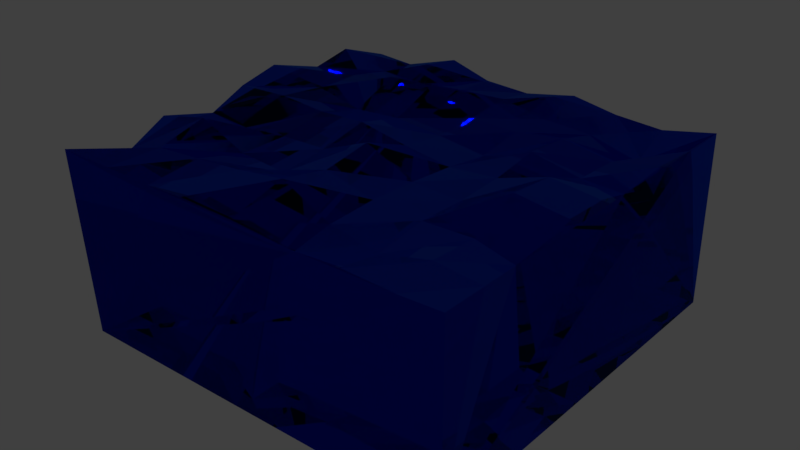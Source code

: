 # Source: DarkWaterTile.blend  (saved by Blender 2.78.0; exported with 4.5.12 LTS)
import bpy
from mathutils import Matrix  # noqa: F401  (used for matrix-valued properties, if any)

bpy.ops.wm.read_factory_settings(use_empty=True)
scene = bpy.context.scene
scene.name = 'Scene'

# ---- collections
col_collection_1 = bpy.data.collections.new('Collection 1'); scene.collection.children.link(col_collection_1)

# ---- materials (node trees are filled in below, after node groups)
mat_darkwater = bpy.data.materials.new('DarkWater')
mat_darkwater.alpha_threshold = 0.0
mat_darkwater.roughness = 0.5
mat_darkwater.line_color = (0.0, 0.0, 0.0, 1.0)

# ---- material node trees
mat_darkwater.use_nodes = True; mat_darkwater.node_tree.nodes.clear()
_N = mat_darkwater.node_tree.nodes; _L = mat_darkwater.node_tree.links
n0 = _N.new('ShaderNodeOutputMaterial'); n0.name = 'Material Output'; n0.location = (300, 300)
n1 = _N.new('ShaderNodeBsdfGlass'); n1.name = 'Glass BSDF'; n1.location = (10, 300)
n1.distribution = 'BECKMANN'
n1.inputs[0].default_value = (0.04557, 0.1867, 0.8, 1.0)
n1.inputs[2].default_value = 1.33
_L.new(n1.outputs[0], n0.inputs[0])
n0.is_active_output = True

# ---- world
world_world = bpy.data.worlds.new('World'); scene.world = world_world
world_world.color = (0.05088, 0.05088, 0.05088)
world_world.use_sun_shadow = False
world_world.sun_shadow_jitter_overblur = 0.0
world_world.cycles.sampling_method = 'MANUAL'

# ---- meshes
me_cube = bpy.data.meshes.new('Cube')
me_cube.from_pydata([(0.8993, 0.0006621, -0.8993), (0.8994, 0.0005923, 0.8994), (-0.9, 6.557e-07, 0.9), (-0.9001, -7.647e-05, -0.9001), (0.8988, 0.7988, -0.8988), (0.8928, 0.7928, 0.8928), (-0.9306, 0.8306, 0.9306), (-0.8671, 0.7671, -0.8671), (0.8945, 0.7945, -0.675), (0.9085, 0.8085, -0.45), (0.8623, 0.7623, -0.225), (0.9268, 0.8268, 4.467e-07), (0.9418, 0.8418, 0.225), (0.8453, 0.7453, 0.45), (0.8807, 0.7807, 0.675), (0.675, 0.7651, -0.8651), (0.45, 0.7741, -0.8741), (0.225, 0.7991, -0.8991), (2.146e-07, 0.7663, -0.8663), (-0.225, 0.7734, -0.8734), (-0.45, 0.8136, -0.9136), (-0.675, 0.7584, -0.8584), (0.675, 0.7607, 0.8607), (0.45, 0.7786, 0.8786), (0.225, 0.7499, 0.8499), (-4.426e-07, 0.8248, 0.9248), (-0.225, 0.8498, 0.9498), (-0.45, 0.8162, 0.9162), (-0.675, 0.8248, 0.9248), (-0.8647, 0.7647, 0.675), (-0.9249, 0.8249, 0.45), (-0.8805, 0.7805, 0.225), (-0.9306, 0.8306, -2.107e-07), (-0.9601, 0.8601, -0.225), (-0.9039, 0.8039, -0.45), (-0.929, 0.829, -0.675), (0.675, 0.6852, -0.675), (0.675, 0.7618, -0.45), (0.675, 0.7701, -0.225), (0.675, 0.8554, 3.918e-07), (0.675, 0.8754, 0.225), (0.675, 0.7876, 0.45), (0.675, 0.8003, 0.675), (0.45, 0.7437, -0.675), (0.45, 0.7993, -0.45), (0.45, 0.8172, -0.225), (0.45, 0.7849, 3.412e-07), (0.45, 0.7751, 0.225), (0.45, 0.7811, 0.45), (0.45, 0.7452, 0.675), (0.225, 0.7551, -0.675), (0.225, 0.7689, -0.45), (0.225, 0.7372, -0.225), (0.225, 0.7662, 2.615e-07), (0.225, 0.783, 0.225), (0.225, 0.7925, 0.45), (0.225, 0.783, 0.675), (1.324e-07, 0.7951, -0.675), (5.029e-08, 0.7737, -0.45), (-3.185e-08, 0.7649, -0.225), (-1.14e-07, 0.7961, 1.53e-07), (-1.961e-07, 0.8803, 0.225), (-2.783e-07, 0.845, 0.45), (-3.604e-07, 0.8887, 0.675), (-0.225, 0.7831, -0.675), (-0.225, 0.8674, -0.45), (-0.225, 0.7847, -0.225), (-0.225, 0.8367, 8.412e-08), (-0.225, 0.7925, 0.225), (-0.225, 0.7699, 0.45), (-0.225, 0.8577, 0.675), (-0.45, 0.761, -0.675), (-0.45, 0.8555, -0.45), (-0.45, 0.7699, -0.225), (-0.45, 0.8266, -2.272e-08), (-0.45, 0.7862, 0.225), (-0.45, 0.7855, 0.45), (-0.45, 0.8399, 0.675), (-0.675, 0.7713, -0.675), (-0.675, 0.8132, -0.45), (-0.675, 0.8177, -0.225), (-0.675, 0.8434, -7.71e-08), (-0.675, 0.7656, 0.225), (-0.675, 0.8784, 0.45), (-0.675, 0.8226, 0.675)], [], [(0, 1, 2, 3), (84, 29, 6, 28), (0, 4, 8, 9, 10, 11, 12, 13, 14, 5, 1), (1, 5, 22, 23, 24, 25, 26, 27, 28, 6, 2), (2, 6, 29, 30, 31, 32, 33, 34, 35, 7, 3), (4, 0, 3, 7, 21, 20, 19, 18, 17, 16, 15), (14, 42, 22, 5), (42, 49, 23, 22), (49, 56, 24, 23), (56, 63, 25, 24), (63, 70, 26, 25), (70, 77, 27, 26), (77, 84, 28, 27), (4, 15, 36, 8), (8, 36, 37, 9), (9, 37, 38, 10), (10, 38, 39, 11), (11, 39, 40, 12), (12, 40, 41, 13), (13, 41, 42, 14), (15, 16, 43, 36), (36, 43, 44, 37), (37, 44, 45, 38), (38, 45, 46, 39), (39, 46, 47, 40), (40, 47, 48, 41), (41, 48, 49, 42), (16, 17, 50, 43), (43, 50, 51, 44), (44, 51, 52, 45), (45, 52, 53, 46), (46, 53, 54, 47), (47, 54, 55, 48), (48, 55, 56, 49), (17, 18, 57, 50), (50, 57, 58, 51), (51, 58, 59, 52), (52, 59, 60, 53), (53, 60, 61, 54), (54, 61, 62, 55), (55, 62, 63, 56), (18, 19, 64, 57), (57, 64, 65, 58), (58, 65, 66, 59), (59, 66, 67, 60), (60, 67, 68, 61), (61, 68, 69, 62), (62, 69, 70, 63), (19, 20, 71, 64), (64, 71, 72, 65), (65, 72, 73, 66), (66, 73, 74, 67), (67, 74, 75, 68), (68, 75, 76, 69), (69, 76, 77, 70), (20, 21, 78, 71), (71, 78, 79, 72), (72, 79, 80, 73), (73, 80, 81, 74), (74, 81, 82, 75), (75, 82, 83, 76), (76, 83, 84, 77), (21, 7, 35, 78), (78, 35, 34, 79), (79, 34, 33, 80), (80, 33, 32, 81), (81, 32, 31, 82), (82, 31, 30, 83), (83, 30, 29, 84)])
me_cube.materials.append(mat_darkwater)
me_cube.use_remesh_preserve_volume = False
me_cube.use_remesh_preserve_attributes = False
me_cube.use_mirror_vertex_groups = False
me_cube.update()

# ---- objects
ob_cube = bpy.data.objects.new('Cube', me_cube)

# ---- transforms, parenting, visibility, modifiers, constraints
ob_cube.location = (0.0, 0.0, 0.0)
ob_cube.rotation_euler = (1.571, -0.0, 0.0)
ob_cube.lock_rotations_4d = False
ob_cube.empty_display_type = 'ARROWS'
ob_cube.lineart.crease_threshold = 0.0

# ---- collection membership
col_collection_1.objects.link(ob_cube)

# ---- scene / render settings (as saved in the file)
scene.frame_start = 1; scene.frame_end = 250; scene.frame_set(1)
scene.render.engine = 'CYCLES'
scene.render.resolution_percentage = 50
scene.render.dither_intensity = 0.0
scene.cycles.use_denoising = False
scene.cycles.samples = 128
scene.cycles.sampling_pattern = 'TABULATED_SOBOL'
scene.cycles.light_sampling_threshold = 0.0
scene.cycles.use_adaptive_sampling = False
scene.cycles.use_light_tree = False
scene.cycles.blur_glossy = 0.0
scene.cycles.sample_clamp_indirect = 0.0
scene.view_settings.view_transform = 'Standard'
bpy.context.view_layer.update()

# ---- added for rendering (the .blend has no active camera and no usable light): camera, sun
cam_auto = bpy.data.cameras.new('AutoCamera')
cam_auto.lens = 50.0
cam_auto.sensor_width = 36.0
cam_auto.clip_end = 1000.0
ob_auto_camera = bpy.data.objects.new('AutoCamera', cam_auto)
scene.collection.objects.link(ob_auto_camera)
ob_auto_camera.location = (2.58801, -3.13472, 2.52201)
ob_auto_camera.rotation_euler = (1.09748, -7.21219e-08, 0.694738)
scene.camera = ob_auto_camera
light_auto_sun = bpy.data.lights.new('AutoSun', 'SUN')
light_auto_sun.energy = 3.0
light_auto_sun.angle = 0.0523599
ob_auto_sun = bpy.data.objects.new('AutoSun', light_auto_sun)
scene.collection.objects.link(ob_auto_sun)
ob_auto_sun.rotation_euler = (0.872665, 0.174533, 0.523599)
bpy.context.view_layer.update()
